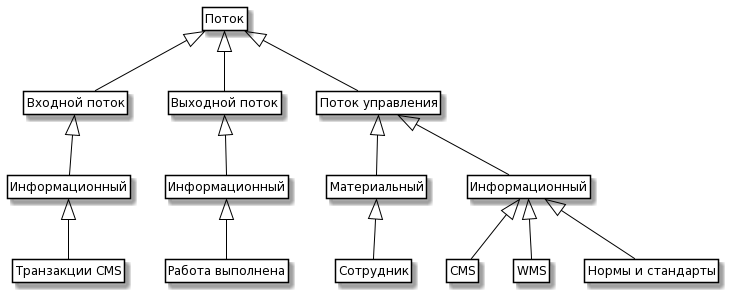

The diagram above was rendered by PlantUML. Its source (embedded in the PNG):
@startuml
skinparam class {
	BackgroundColor White
	ArrowColor Black
	BorderColor Black
}
class Entity as "Поток"

class Input as "Входной поток"
class Output as "Выходной поток"
class Control as "Поток управления"

class InfIn as "Информационный"
class InfOut as "Информационный"
class Material as "Материальный"
class InfControl as "Информационный"

class transactionsCMS as "Транзакции CMS"
class CMS as "CMS"
class WMS as "WMS"
class Member as "Сотрудник"
class Standarts as "Нормы и стандарты"
class CompleteJob as "Работа выполнена"

Entity <|-- Input 
Entity <|-- Output 
Entity <|-- Control
Input <|-- InfIn
InfIn <|-- transactionsCMS
Output <|-- InfOut
InfOut <|-- CompleteJob
Control <|-- Material
Control <|-- InfControl
Material <|-- Member
InfControl <|-- CMS
InfControl <|-- WMS
InfControl <|-- Standarts

hide members
hide circle
hide methods
@enduml